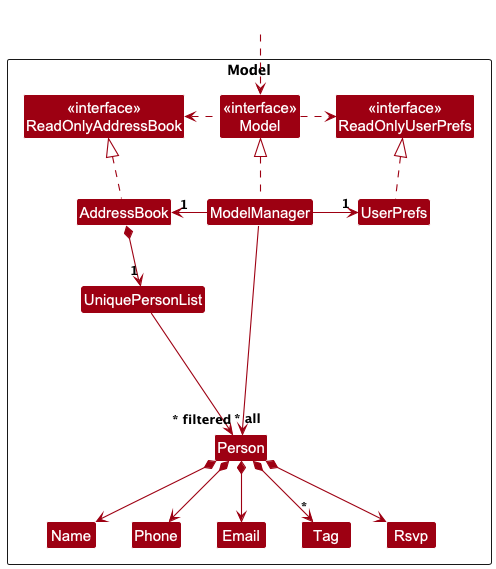

The diagram above was rendered by PlantUML. Its source (embedded in the PNG):
@startuml
!include style.puml
skinparam arrowThickness 1.1
skinparam arrowColor MODEL_COLOR
skinparam classBackgroundColor MODEL_COLOR

Package Model as ModelPackage <<Rectangle>>{
Class "<<interface>>\nReadOnlyAddressBook" as ReadOnlyAddressBook
Class "<<interface>>\nReadOnlyUserPrefs" as ReadOnlyUserPrefs
Class "<<interface>>\nModel" as Model
Class AddressBook
Class ModelManager
Class UserPrefs

Class UniquePersonList
Class Person
Class Email
Class Name
Class Phone
Class Tag
Class Rsvp

Class I #FFFFFF
}

Class HiddenOutside #FFFFFF
HiddenOutside ..> Model

AddressBook .up.|> ReadOnlyAddressBook

ModelManager .up.|> Model
Model .right.> ReadOnlyUserPrefs
Model .left.> ReadOnlyAddressBook
ModelManager -left-> "1" AddressBook
ModelManager -right-> "1" UserPrefs
UserPrefs .up.|> ReadOnlyUserPrefs

AddressBook *--> "1" UniquePersonList
UniquePersonList --> "~* all" Person
Person *--> Name
Person *--> Phone
Person *--> Email
Person *--> "*" Tag
Person *--> Rsvp

Person -[hidden]up--> I
UniquePersonList -[hidden]right-> I

Name -[hidden]right-> Phone

ModelManager --> "~* filtered" Person
@enduml